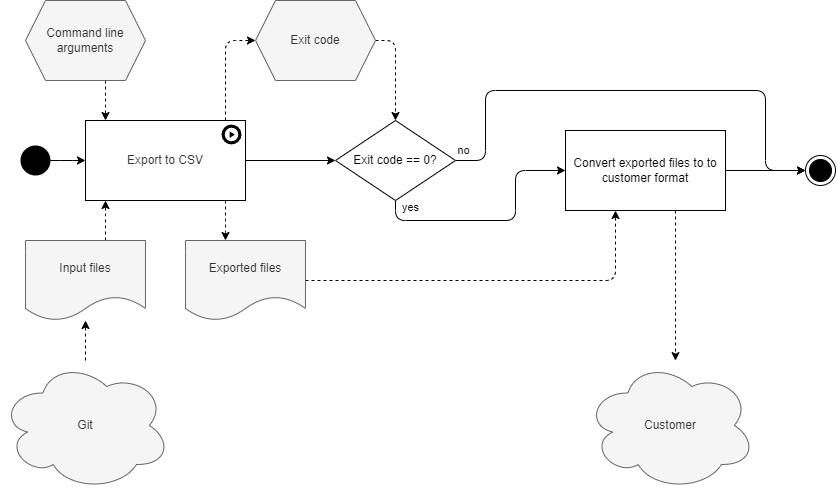

The diagram above was exported from draw.io. Its source (the exported page's mxGraphModel, read from the mxfile embedded in the PNG):
<mxGraphModel dx="1288" dy="796" grid="1" gridSize="10" guides="1" tooltips="1" connect="1" arrows="1" fold="1" page="1" pageScale="1" pageWidth="850" pageHeight="1100" background="#ffffff" math="0" shadow="0">
  <root>
    <mxCell id="0" />
    <mxCell id="1" parent="0" />
    <mxCell id="Q0geS7fxTznwTF3leJTz-34" style="edgeStyle=orthogonalEdgeStyle;rounded=1;orthogonalLoop=1;jettySize=auto;html=1;dashed=1;" parent="1" source="Q0geS7fxTznwTF3leJTz-33" target="FgYC4neab0T901VtCV8L-7" edge="1">
      <mxGeometry relative="1" as="geometry" />
    </mxCell>
    <mxCell id="Q0geS7fxTznwTF3leJTz-33" value="Git" style="ellipse;shape=cloud;whiteSpace=wrap;html=1;fillColor=#f5f5f5;strokeColor=#666666;fontColor=#333333;" parent="1" vertex="1">
      <mxGeometry x="15" y="400" width="170" height="130" as="geometry" />
    </mxCell>
    <mxCell id="FgYC4neab0T901VtCV8L-3" style="edgeStyle=orthogonalEdgeStyle;rounded=1;orthogonalLoop=1;jettySize=auto;html=1;dashed=1;startArrow=none;startFill=0;endArrow=classic;endFill=1;" edge="1" parent="1" target="FgYC4neab0T901VtCV8L-9">
      <mxGeometry relative="1" as="geometry">
        <Array as="points">
          <mxPoint x="240" y="270" />
          <mxPoint x="240" y="270" />
        </Array>
        <mxPoint x="240.00000000000023" y="240" as="sourcePoint" />
      </mxGeometry>
    </mxCell>
    <mxCell id="FgYC4neab0T901VtCV8L-6" style="edgeStyle=orthogonalEdgeStyle;rounded=1;orthogonalLoop=1;jettySize=auto;html=1;dashed=1;" edge="1" parent="1" source="FgYC4neab0T901VtCV8L-7">
      <mxGeometry relative="1" as="geometry">
        <Array as="points">
          <mxPoint x="120" y="260" />
          <mxPoint x="120" y="260" />
        </Array>
        <mxPoint x="120.00000000000023" y="240" as="targetPoint" />
      </mxGeometry>
    </mxCell>
    <mxCell id="FgYC4neab0T901VtCV8L-7" value="Input files" style="shape=document;whiteSpace=wrap;html=1;boundedLbl=1;fillColor=#f5f5f5;fontColor=#333333;strokeColor=#666666;" vertex="1" parent="1">
      <mxGeometry x="40" y="280" width="120" height="80" as="geometry" />
    </mxCell>
    <mxCell id="FgYC4neab0T901VtCV8L-8" style="edgeStyle=orthogonalEdgeStyle;rounded=1;orthogonalLoop=1;jettySize=auto;html=1;startArrow=none;startFill=0;endArrow=classic;endFill=1;dashed=1;" edge="1" parent="1" source="FgYC4neab0T901VtCV8L-22" target="FgYC4neab0T901VtCV8L-32">
      <mxGeometry relative="1" as="geometry">
        <Array as="points">
          <mxPoint x="690" y="270" />
          <mxPoint x="690" y="270" />
        </Array>
      </mxGeometry>
    </mxCell>
    <mxCell id="FgYC4neab0T901VtCV8L-37" style="edgeStyle=orthogonalEdgeStyle;rounded=1;orthogonalLoop=1;jettySize=auto;html=1;dashed=1;fontColor=#FFFFFF;" edge="1" parent="1" source="FgYC4neab0T901VtCV8L-9" target="FgYC4neab0T901VtCV8L-22">
      <mxGeometry relative="1" as="geometry">
        <Array as="points">
          <mxPoint x="630" y="320" />
        </Array>
      </mxGeometry>
    </mxCell>
    <mxCell id="FgYC4neab0T901VtCV8L-9" value="Exported files" style="shape=document;whiteSpace=wrap;html=1;boundedLbl=1;fillColor=#f5f5f5;fontColor=#333333;strokeColor=#666666;" vertex="1" parent="1">
      <mxGeometry x="200" y="280" width="120" height="80" as="geometry" />
    </mxCell>
    <mxCell id="FgYC4neab0T901VtCV8L-10" style="edgeStyle=orthogonalEdgeStyle;rounded=1;orthogonalLoop=1;jettySize=auto;html=1;dashed=1;startArrow=none;startFill=0;endArrow=classic;endFill=1;" edge="1" parent="1" source="FgYC4neab0T901VtCV8L-11">
      <mxGeometry relative="1" as="geometry">
        <mxPoint x="120.00000000000023" y="160" as="targetPoint" />
        <Array as="points">
          <mxPoint x="120" y="140" />
          <mxPoint x="120" y="140" />
        </Array>
      </mxGeometry>
    </mxCell>
    <mxCell id="FgYC4neab0T901VtCV8L-11" value="Command line arguments" style="shape=hexagon;perimeter=hexagonPerimeter2;whiteSpace=wrap;html=1;fixedSize=1;fillColor=#f5f5f5;fontColor=#333333;strokeColor=#666666;" vertex="1" parent="1">
      <mxGeometry x="40" y="40" width="120" height="80" as="geometry" />
    </mxCell>
    <mxCell id="FgYC4neab0T901VtCV8L-12" style="edgeStyle=orthogonalEdgeStyle;rounded=1;orthogonalLoop=1;jettySize=auto;html=1;dashed=1;startArrow=none;startFill=0;endArrow=classic;endFill=1;" edge="1" parent="1" source="FgYC4neab0T901VtCV8L-13" target="FgYC4neab0T901VtCV8L-20">
      <mxGeometry relative="1" as="geometry">
        <Array as="points">
          <mxPoint x="410" y="80" />
        </Array>
      </mxGeometry>
    </mxCell>
    <mxCell id="FgYC4neab0T901VtCV8L-13" value="Exit code" style="shape=hexagon;perimeter=hexagonPerimeter2;whiteSpace=wrap;html=1;fixedSize=1;fillColor=#f5f5f5;fontColor=#333333;strokeColor=#666666;" vertex="1" parent="1">
      <mxGeometry x="270" y="40" width="120" height="80" as="geometry" />
    </mxCell>
    <mxCell id="FgYC4neab0T901VtCV8L-16" style="edgeStyle=orthogonalEdgeStyle;rounded=1;orthogonalLoop=1;jettySize=auto;html=1;startArrow=none;startFill=0;endArrow=classic;endFill=1;" edge="1" parent="1" source="FgYC4neab0T901VtCV8L-20" target="FgYC4neab0T901VtCV8L-23">
      <mxGeometry relative="1" as="geometry">
        <mxPoint x="820" y="240" as="targetPoint" />
        <Array as="points">
          <mxPoint x="500" y="200" />
          <mxPoint x="500" y="130" />
          <mxPoint x="780" y="130" />
          <mxPoint x="780" y="210" />
        </Array>
      </mxGeometry>
    </mxCell>
    <mxCell id="FgYC4neab0T901VtCV8L-17" value="no" style="edgeLabel;html=1;align=center;verticalAlign=middle;resizable=0;points=[];" vertex="1" connectable="0" parent="FgYC4neab0T901VtCV8L-16">
      <mxGeometry x="-0.25" y="-1" relative="1" as="geometry">
        <mxPoint x="-110" y="59" as="offset" />
      </mxGeometry>
    </mxCell>
    <mxCell id="FgYC4neab0T901VtCV8L-18" style="edgeStyle=orthogonalEdgeStyle;rounded=1;orthogonalLoop=1;jettySize=auto;html=1;startArrow=none;startFill=0;endArrow=classic;endFill=1;" edge="1" parent="1" source="FgYC4neab0T901VtCV8L-20" target="FgYC4neab0T901VtCV8L-22">
      <mxGeometry relative="1" as="geometry">
        <Array as="points">
          <mxPoint x="410" y="260" />
          <mxPoint x="530" y="260" />
          <mxPoint x="530" y="210" />
        </Array>
      </mxGeometry>
    </mxCell>
    <mxCell id="FgYC4neab0T901VtCV8L-19" value="yes" style="edgeLabel;html=1;align=center;verticalAlign=middle;resizable=0;points=[];" vertex="1" connectable="0" parent="FgYC4neab0T901VtCV8L-18">
      <mxGeometry x="0.5852" y="-2" relative="1" as="geometry">
        <mxPoint x="-106" y="35" as="offset" />
      </mxGeometry>
    </mxCell>
    <mxCell id="FgYC4neab0T901VtCV8L-20" value="Exit code == 0?" style="rhombus;whiteSpace=wrap;html=1;shadow=0;glass=0;sketch=0;" vertex="1" parent="1">
      <mxGeometry x="350" y="160" width="120" height="80" as="geometry" />
    </mxCell>
    <mxCell id="FgYC4neab0T901VtCV8L-21" style="edgeStyle=orthogonalEdgeStyle;rounded=1;orthogonalLoop=1;jettySize=auto;html=1;startArrow=none;startFill=0;endArrow=classic;endFill=1;" edge="1" parent="1" source="FgYC4neab0T901VtCV8L-22" target="FgYC4neab0T901VtCV8L-23">
      <mxGeometry relative="1" as="geometry" />
    </mxCell>
    <mxCell id="FgYC4neab0T901VtCV8L-22" value="Convert exported files to to customer format" style="rounded=0;whiteSpace=wrap;html=1;fontStyle=0" vertex="1" parent="1">
      <mxGeometry x="580" y="170" width="160" height="80" as="geometry" />
    </mxCell>
    <mxCell id="FgYC4neab0T901VtCV8L-23" value="" style="ellipse;html=1;shape=endState;fillColor=#000000;strokeColor=#000000;" vertex="1" parent="1">
      <mxGeometry x="820" y="195" width="30" height="30" as="geometry" />
    </mxCell>
    <mxCell id="FgYC4neab0T901VtCV8L-24" value="" style="ellipse;fillColor=#000000;strokeColor=none;" vertex="1" parent="1">
      <mxGeometry x="35" y="185" width="30" height="30" as="geometry" />
    </mxCell>
    <mxCell id="FgYC4neab0T901VtCV8L-25" style="rounded=1;orthogonalLoop=1;jettySize=auto;html=1;edgeStyle=orthogonalEdgeStyle;dashed=1;" edge="1" parent="1" target="FgYC4neab0T901VtCV8L-13">
      <mxGeometry relative="1" as="geometry">
        <mxPoint x="345.00428571428574" y="100.02857142857147" as="targetPoint" />
        <Array as="points">
          <mxPoint x="240" y="140" />
          <mxPoint x="240" y="140" />
        </Array>
        <mxPoint x="240.00000000000023" y="160" as="sourcePoint" />
      </mxGeometry>
    </mxCell>
    <mxCell id="FgYC4neab0T901VtCV8L-28" style="edgeStyle=orthogonalEdgeStyle;rounded=1;orthogonalLoop=1;jettySize=auto;html=1;startArrow=none;startFill=0;endArrow=classic;endFill=1;" edge="1" parent="1" target="FgYC4neab0T901VtCV8L-20">
      <mxGeometry relative="1" as="geometry">
        <mxPoint x="259.9999999999998" y="200" as="sourcePoint" />
      </mxGeometry>
    </mxCell>
    <mxCell id="FgYC4neab0T901VtCV8L-30" style="edgeStyle=orthogonalEdgeStyle;rounded=1;orthogonalLoop=1;jettySize=auto;html=1;startArrow=none;startFill=0;endArrow=classic;endFill=1;" edge="1" parent="1" source="FgYC4neab0T901VtCV8L-24">
      <mxGeometry relative="1" as="geometry">
        <mxPoint x="65" y="200" as="sourcePoint" />
        <mxPoint x="100" y="200.00000000000023" as="targetPoint" />
      </mxGeometry>
    </mxCell>
    <mxCell id="FgYC4neab0T901VtCV8L-32" value="Customer" style="ellipse;shape=cloud;whiteSpace=wrap;html=1;fillColor=#f5f5f5;strokeColor=#666666;fontColor=#333333;" vertex="1" parent="1">
      <mxGeometry x="600" y="400" width="170" height="130" as="geometry" />
    </mxCell>
    <mxCell id="FgYC4neab0T901VtCV8L-34" value="&lt;span style=&quot;color: rgb(51, 51, 51);&quot;&gt;Export to&amp;nbsp;&lt;/span&gt;&lt;span style=&quot;color: rgb(51, 51, 51);&quot;&gt;CSV&lt;/span&gt;" style="rounded=0;whiteSpace=wrap;html=1;fontStyle=0" vertex="1" parent="1">
      <mxGeometry x="100" y="160" width="160" height="80" as="geometry" />
    </mxCell>
    <mxCell id="FgYC4neab0T901VtCV8L-35" value="" style="sketch=0;html=1;aspect=fixed;strokeColor=none;shadow=0;align=center;verticalAlign=top;fillColor=#000000;shape=mxgraph.gcp2.play_start" vertex="1" parent="1">
      <mxGeometry x="236" y="164" width="20" height="20" as="geometry" />
    </mxCell>
  </root>
</mxGraphModel>